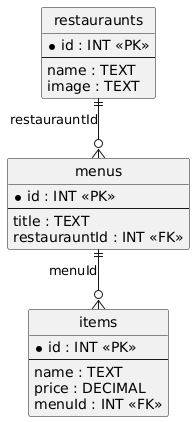

The diagram above was rendered by PlantUML. Its source (embedded in the PNG):
@startuml
hide circle
skinparam linetype ortho

entity "restauraunts" as restauraunts {
  * id : INT <<PK>>
  --
  name : TEXT
  image : TEXT
}

entity "menus" as menus {
  * id : INT <<PK>>
  --
  title : TEXT
  restaurauntId : INT <<FK>>
}

entity "items" as items {
  * id : INT <<PK>>
  --
  name : TEXT
  price : DECIMAL
  menuId : INT <<FK>>
}

restauraunts ||--o{ menus : "restaurauntId"
menus ||--o{ items : "menuId"
@enduml